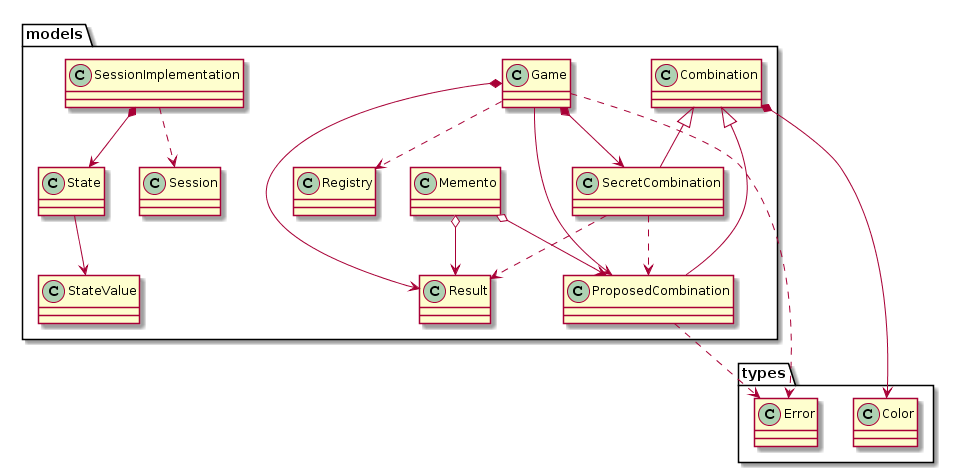

The diagram above was rendered by PlantUML. Its source (embedded in the PNG):
@startuml
package models <<Folder>>{


Game *--> Result
Game *--> SecretCombination
Game --> ProposedCombination
Game ..> Registry

Combination <|-- SecretCombination
Combination <|-- ProposedCombination


SecretCombination ..> Result
SecretCombination ..> ProposedCombination

SessionImplementation ..> Session
SessionImplementation *--> State

State --> StateValue

Memento o--> ProposedCombination
Memento o--> Result

}

package types <<Folder>>{

Combination *--> Color
ProposedCombination ..> Error
Game ..> Error

}
@enduml